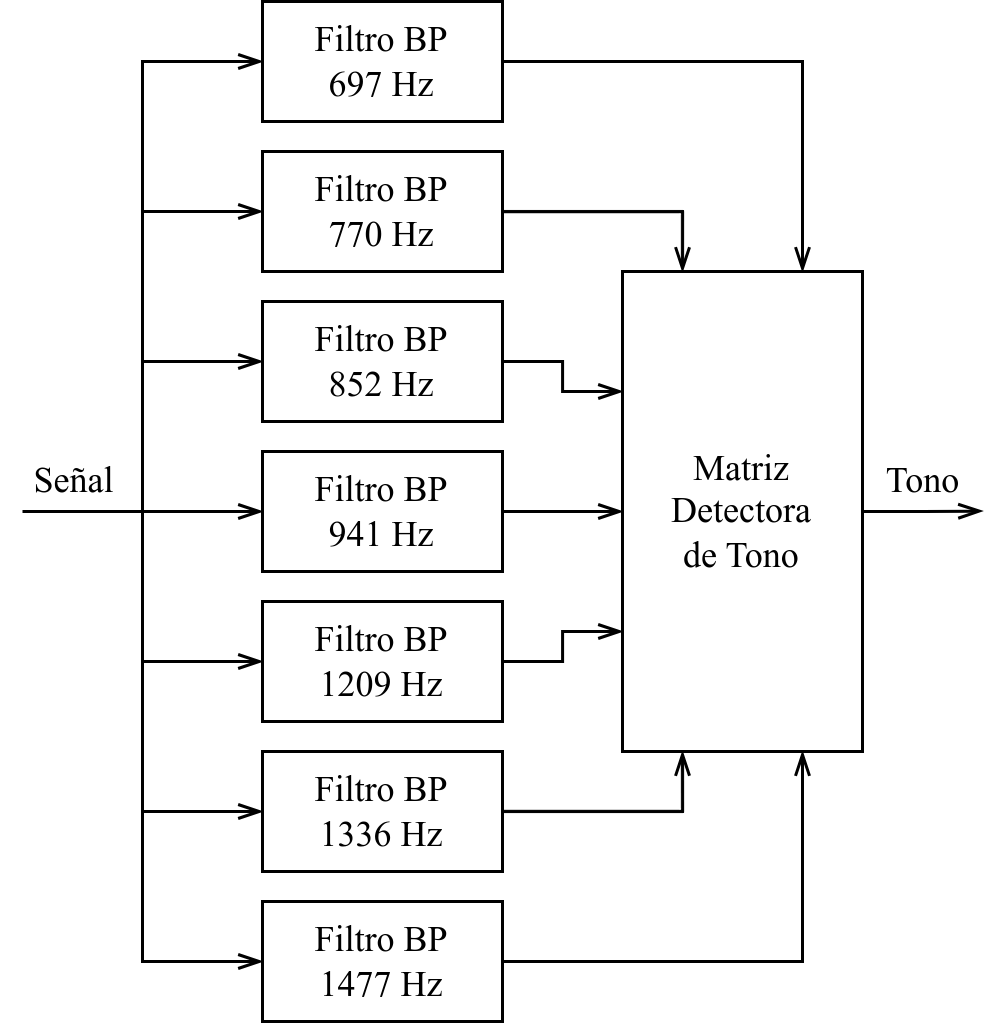

The diagram above was exported from draw.io. Its source (the exported page's mxGraphModel, read from the mxfile embedded in the PNG):
<mxGraphModel dx="819" dy="443" grid="1" gridSize="10" guides="1" tooltips="1" connect="1" arrows="1" fold="1" page="1" pageScale="1" pageWidth="827" pageHeight="1169" math="0" shadow="0">
  <root>
    <mxCell id="0" />
    <mxCell id="1" parent="0" />
    <mxCell id="II5PLmv0flgpXOT7vdw0-21" style="edgeStyle=orthogonalEdgeStyle;shape=connector;rounded=0;orthogonalLoop=1;jettySize=auto;html=1;exitX=1;exitY=0.5;exitDx=0;exitDy=0;entryX=0;entryY=0.5;entryDx=0;entryDy=0;labelBackgroundColor=default;strokeColor=default;fontFamily=Times New Roman;fontSize=12;fontColor=default;endArrow=openThin;endFill=0;" edge="1" parent="1" source="R2d7ZbRgTwIs2tv5O6Yy-2" target="II5PLmv0flgpXOT7vdw0-14">
      <mxGeometry relative="1" as="geometry" />
    </mxCell>
    <mxCell id="R2d7ZbRgTwIs2tv5O6Yy-2" value="Filtro BP&lt;br&gt;941 Hz" style="rounded=0;whiteSpace=wrap;html=1;fontFamily=Times New Roman;fontSize=12;" vertex="1" parent="1">
      <mxGeometry x="160" y="340" width="80" height="40" as="geometry" />
    </mxCell>
    <mxCell id="R2d7ZbRgTwIs2tv5O6Yy-3" value="" style="endArrow=openThin;html=1;rounded=0;endFill=0;entryX=0;entryY=0.5;entryDx=0;entryDy=0;" edge="1" parent="1" target="R2d7ZbRgTwIs2tv5O6Yy-2">
      <mxGeometry width="50" height="50" relative="1" as="geometry">
        <mxPoint x="80" y="360" as="sourcePoint" />
        <mxPoint x="150" y="370" as="targetPoint" />
      </mxGeometry>
    </mxCell>
    <mxCell id="II5PLmv0flgpXOT7vdw0-27" value="Señal" style="edgeLabel;html=1;align=center;verticalAlign=middle;resizable=0;points=[];fontSize=12;fontFamily=Times New Roman;fontColor=default;labelBackgroundColor=none;" vertex="1" connectable="0" parent="R2d7ZbRgTwIs2tv5O6Yy-3">
      <mxGeometry x="-0.5893" y="2" relative="1" as="geometry">
        <mxPoint y="-8" as="offset" />
      </mxGeometry>
    </mxCell>
    <mxCell id="II5PLmv0flgpXOT7vdw0-12" style="edgeStyle=orthogonalEdgeStyle;shape=connector;rounded=0;orthogonalLoop=1;jettySize=auto;html=1;exitX=0;exitY=0.5;exitDx=0;exitDy=0;entryX=0;entryY=0.5;entryDx=0;entryDy=0;labelBackgroundColor=default;strokeColor=default;fontFamily=Times New Roman;fontSize=12;fontColor=default;endArrow=openThin;endFill=0;startArrow=openThin;startFill=0;" edge="1" parent="1" source="II5PLmv0flgpXOT7vdw0-1" target="II5PLmv0flgpXOT7vdw0-6">
      <mxGeometry relative="1" as="geometry">
        <Array as="points">
          <mxPoint x="120" y="310" />
          <mxPoint x="120" y="410" />
        </Array>
      </mxGeometry>
    </mxCell>
    <mxCell id="II5PLmv0flgpXOT7vdw0-20" style="edgeStyle=orthogonalEdgeStyle;shape=connector;rounded=0;orthogonalLoop=1;jettySize=auto;html=1;exitX=1;exitY=0.5;exitDx=0;exitDy=0;entryX=0;entryY=0.25;entryDx=0;entryDy=0;labelBackgroundColor=default;strokeColor=default;fontFamily=Times New Roman;fontSize=12;fontColor=default;endArrow=openThin;endFill=0;" edge="1" parent="1" source="II5PLmv0flgpXOT7vdw0-1" target="II5PLmv0flgpXOT7vdw0-14">
      <mxGeometry relative="1" as="geometry" />
    </mxCell>
    <mxCell id="II5PLmv0flgpXOT7vdw0-1" value="Filtro BP&lt;br&gt;852 Hz" style="rounded=0;whiteSpace=wrap;html=1;fontFamily=Times New Roman;fontSize=12;" vertex="1" parent="1">
      <mxGeometry x="160" y="290" width="80" height="40" as="geometry" />
    </mxCell>
    <mxCell id="II5PLmv0flgpXOT7vdw0-11" style="edgeStyle=orthogonalEdgeStyle;shape=connector;rounded=0;orthogonalLoop=1;jettySize=auto;html=1;exitX=0;exitY=0.5;exitDx=0;exitDy=0;entryX=0;entryY=0.5;entryDx=0;entryDy=0;labelBackgroundColor=default;strokeColor=default;fontFamily=Times New Roman;fontSize=12;fontColor=default;endArrow=openThin;endFill=0;startArrow=openThin;startFill=0;" edge="1" parent="1" source="II5PLmv0flgpXOT7vdw0-2" target="II5PLmv0flgpXOT7vdw0-7">
      <mxGeometry relative="1" as="geometry">
        <Array as="points">
          <mxPoint x="120" y="260" />
          <mxPoint x="120" y="460" />
        </Array>
      </mxGeometry>
    </mxCell>
    <mxCell id="II5PLmv0flgpXOT7vdw0-19" style="edgeStyle=orthogonalEdgeStyle;shape=connector;rounded=0;orthogonalLoop=1;jettySize=auto;html=1;exitX=1;exitY=0.5;exitDx=0;exitDy=0;entryX=0.25;entryY=0;entryDx=0;entryDy=0;labelBackgroundColor=default;strokeColor=default;fontFamily=Times New Roman;fontSize=12;fontColor=default;endArrow=openThin;endFill=0;" edge="1" parent="1" source="II5PLmv0flgpXOT7vdw0-2" target="II5PLmv0flgpXOT7vdw0-14">
      <mxGeometry relative="1" as="geometry" />
    </mxCell>
    <mxCell id="II5PLmv0flgpXOT7vdw0-2" value="Filtro BP&lt;br&gt;770 Hz" style="rounded=0;whiteSpace=wrap;html=1;fontFamily=Times New Roman;fontSize=12;" vertex="1" parent="1">
      <mxGeometry x="160" y="240" width="80" height="40" as="geometry" />
    </mxCell>
    <mxCell id="II5PLmv0flgpXOT7vdw0-10" style="edgeStyle=orthogonalEdgeStyle;shape=connector;rounded=0;orthogonalLoop=1;jettySize=auto;html=1;exitX=0;exitY=0.5;exitDx=0;exitDy=0;labelBackgroundColor=default;strokeColor=default;fontFamily=Times New Roman;fontSize=12;fontColor=default;endArrow=openThin;endFill=0;entryX=0;entryY=0.5;entryDx=0;entryDy=0;startArrow=openThin;startFill=0;" edge="1" parent="1" source="II5PLmv0flgpXOT7vdw0-3" target="II5PLmv0flgpXOT7vdw0-8">
      <mxGeometry relative="1" as="geometry">
        <mxPoint x="120" y="540" as="targetPoint" />
        <Array as="points">
          <mxPoint x="120" y="210" />
          <mxPoint x="120" y="510" />
        </Array>
      </mxGeometry>
    </mxCell>
    <mxCell id="II5PLmv0flgpXOT7vdw0-18" style="edgeStyle=orthogonalEdgeStyle;shape=connector;rounded=0;orthogonalLoop=1;jettySize=auto;html=1;exitX=1;exitY=0.5;exitDx=0;exitDy=0;entryX=0.75;entryY=0;entryDx=0;entryDy=0;labelBackgroundColor=default;strokeColor=default;fontFamily=Times New Roman;fontSize=12;fontColor=default;endArrow=openThin;endFill=0;" edge="1" parent="1" source="II5PLmv0flgpXOT7vdw0-3" target="II5PLmv0flgpXOT7vdw0-14">
      <mxGeometry relative="1" as="geometry" />
    </mxCell>
    <mxCell id="II5PLmv0flgpXOT7vdw0-3" value="Filtro BP&lt;br&gt;697 Hz" style="rounded=0;whiteSpace=wrap;html=1;fontFamily=Times New Roman;fontSize=12;" vertex="1" parent="1">
      <mxGeometry x="160" y="190" width="80" height="40" as="geometry" />
    </mxCell>
    <mxCell id="II5PLmv0flgpXOT7vdw0-22" style="edgeStyle=orthogonalEdgeStyle;shape=connector;rounded=0;orthogonalLoop=1;jettySize=auto;html=1;exitX=1;exitY=0.5;exitDx=0;exitDy=0;entryX=0;entryY=0.75;entryDx=0;entryDy=0;labelBackgroundColor=default;strokeColor=default;fontFamily=Times New Roman;fontSize=12;fontColor=default;endArrow=openThin;endFill=0;" edge="1" parent="1" source="II5PLmv0flgpXOT7vdw0-6" target="II5PLmv0flgpXOT7vdw0-14">
      <mxGeometry relative="1" as="geometry" />
    </mxCell>
    <mxCell id="II5PLmv0flgpXOT7vdw0-6" value="Filtro BP&lt;br&gt;1209 Hz" style="rounded=0;whiteSpace=wrap;html=1;fontFamily=Times New Roman;fontSize=12;" vertex="1" parent="1">
      <mxGeometry x="160" y="390" width="80" height="40" as="geometry" />
    </mxCell>
    <mxCell id="II5PLmv0flgpXOT7vdw0-23" style="edgeStyle=orthogonalEdgeStyle;shape=connector;rounded=0;orthogonalLoop=1;jettySize=auto;html=1;exitX=1;exitY=0.5;exitDx=0;exitDy=0;entryX=0.25;entryY=1;entryDx=0;entryDy=0;labelBackgroundColor=default;strokeColor=default;fontFamily=Times New Roman;fontSize=12;fontColor=default;endArrow=openThin;endFill=0;" edge="1" parent="1" source="II5PLmv0flgpXOT7vdw0-7" target="II5PLmv0flgpXOT7vdw0-14">
      <mxGeometry relative="1" as="geometry" />
    </mxCell>
    <mxCell id="II5PLmv0flgpXOT7vdw0-7" value="Filtro BP&lt;br&gt;1336 Hz" style="rounded=0;whiteSpace=wrap;html=1;fontFamily=Times New Roman;fontSize=12;" vertex="1" parent="1">
      <mxGeometry x="160" y="440" width="80" height="40" as="geometry" />
    </mxCell>
    <mxCell id="II5PLmv0flgpXOT7vdw0-24" style="edgeStyle=orthogonalEdgeStyle;shape=connector;rounded=0;orthogonalLoop=1;jettySize=auto;html=1;exitX=1;exitY=0.5;exitDx=0;exitDy=0;entryX=0.75;entryY=1;entryDx=0;entryDy=0;labelBackgroundColor=default;strokeColor=default;fontFamily=Times New Roman;fontSize=12;fontColor=default;endArrow=openThin;endFill=0;" edge="1" parent="1" source="II5PLmv0flgpXOT7vdw0-8" target="II5PLmv0flgpXOT7vdw0-14">
      <mxGeometry relative="1" as="geometry" />
    </mxCell>
    <mxCell id="II5PLmv0flgpXOT7vdw0-8" value="Filtro BP&lt;br&gt;1477 Hz" style="rounded=0;whiteSpace=wrap;html=1;fontFamily=Times New Roman;fontSize=12;" vertex="1" parent="1">
      <mxGeometry x="160" y="490" width="80" height="40" as="geometry" />
    </mxCell>
    <mxCell id="II5PLmv0flgpXOT7vdw0-26" style="edgeStyle=orthogonalEdgeStyle;rounded=0;orthogonalLoop=1;jettySize=auto;html=1;exitX=1;exitY=0.5;exitDx=0;exitDy=0;labelBackgroundColor=default;strokeColor=default;fontFamily=Times New Roman;fontSize=12;fontColor=default;endArrow=openThin;endFill=0;" edge="1" parent="1" source="II5PLmv0flgpXOT7vdw0-14">
      <mxGeometry relative="1" as="geometry">
        <mxPoint x="400" y="359.8571428571429" as="targetPoint" />
      </mxGeometry>
    </mxCell>
    <mxCell id="II5PLmv0flgpXOT7vdw0-28" value="Tono" style="edgeLabel;html=1;align=center;verticalAlign=middle;resizable=0;points=[];fontSize=12;fontFamily=Times New Roman;fontColor=default;labelBackgroundColor=none;" vertex="1" connectable="0" parent="II5PLmv0flgpXOT7vdw0-26">
      <mxGeometry x="0.7101" relative="1" as="geometry">
        <mxPoint x="-14" y="-10" as="offset" />
      </mxGeometry>
    </mxCell>
    <mxCell id="II5PLmv0flgpXOT7vdw0-14" value="Matriz&lt;br&gt;Detectora&lt;br&gt;de Tono" style="rounded=0;whiteSpace=wrap;html=1;fontFamily=Times New Roman;fontSize=12;" vertex="1" parent="1">
      <mxGeometry x="280" y="280" width="80" height="160" as="geometry" />
    </mxCell>
  </root>
</mxGraphModel>